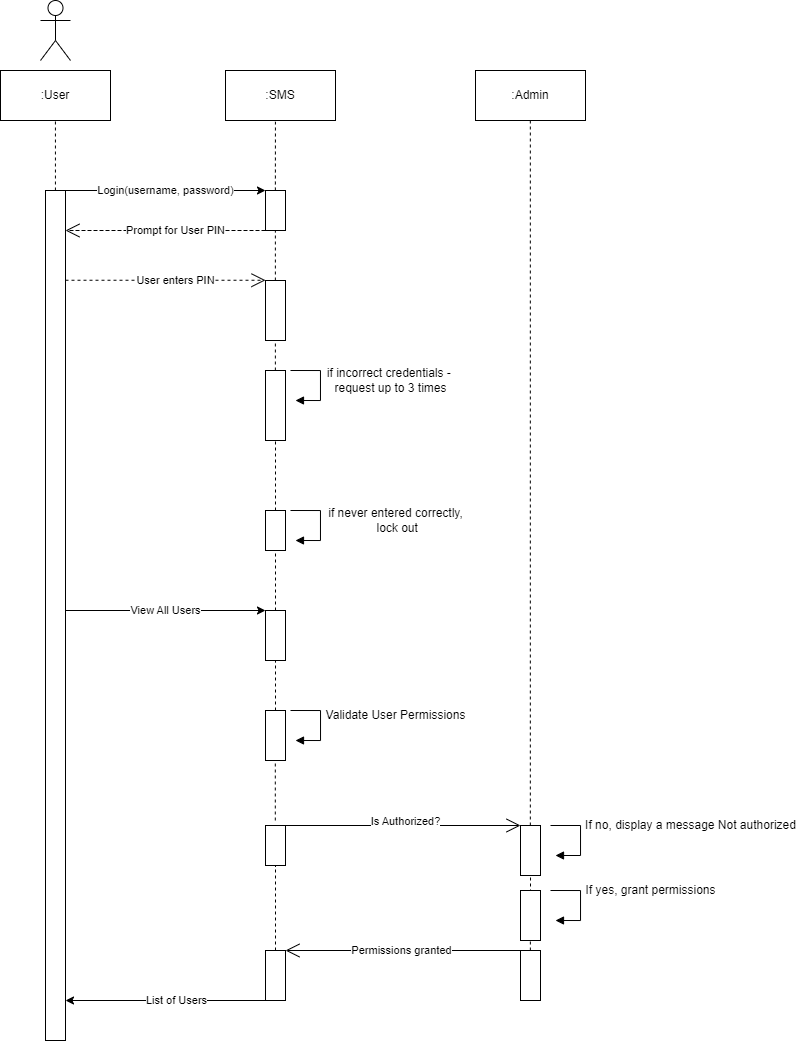

The diagram above was exported from draw.io. Its source (the exported page's mxGraphModel, read from the mxfile embedded in the PNG):
<mxGraphModel dx="772" dy="977" grid="1" gridSize="10" guides="1" tooltips="1" connect="1" arrows="1" fold="1" page="1" pageScale="1" pageWidth="1100" pageHeight="850" background="none" math="0" shadow="0">
  <root>
    <mxCell id="0" />
    <mxCell id="1" parent="0" />
    <mxCell id="d3AVH0bXn7tQOFiXfQRJ-1" value="" style="html=1;points=[[0,0,0,0,5],[0,1,0,0,-5],[1,0,0,0,5],[1,1,0,0,-5]];perimeter=orthogonalPerimeter;outlineConnect=0;targetShapes=umlLifeline;portConstraint=eastwest;newEdgeStyle={&quot;curved&quot;:0,&quot;rounded&quot;:0};" vertex="1" parent="1">
      <mxGeometry x="1250" y="210" width="20" height="850" as="geometry" />
    </mxCell>
    <mxCell id="d3AVH0bXn7tQOFiXfQRJ-2" value=":User" style="html=1;whiteSpace=wrap;" vertex="1" parent="1">
      <mxGeometry x="1205" y="90" width="110" height="50" as="geometry" />
    </mxCell>
    <mxCell id="d3AVH0bXn7tQOFiXfQRJ-3" value="" style="endArrow=none;dashed=1;html=1;rounded=0;entryX=0.5;entryY=1;entryDx=0;entryDy=0;" edge="1" parent="1" source="d3AVH0bXn7tQOFiXfQRJ-1">
      <mxGeometry width="50" height="50" relative="1" as="geometry">
        <mxPoint x="1259.9299999999998" y="170" as="sourcePoint" />
        <mxPoint x="1259.9299999999998" y="140" as="targetPoint" />
      </mxGeometry>
    </mxCell>
    <mxCell id="d3AVH0bXn7tQOFiXfQRJ-4" value=":SMS" style="html=1;whiteSpace=wrap;" vertex="1" parent="1">
      <mxGeometry x="1430" y="90" width="110" height="50" as="geometry" />
    </mxCell>
    <mxCell id="d3AVH0bXn7tQOFiXfQRJ-7" value="" style="endArrow=classic;html=1;rounded=0;" edge="1" parent="1">
      <mxGeometry width="50" height="50" relative="1" as="geometry">
        <mxPoint x="1270" y="210" as="sourcePoint" />
        <mxPoint x="1470" y="210" as="targetPoint" />
      </mxGeometry>
    </mxCell>
    <mxCell id="d3AVH0bXn7tQOFiXfQRJ-8" value="Login(username, password)" style="edgeLabel;html=1;align=center;verticalAlign=middle;resizable=0;points=[];" vertex="1" connectable="0" parent="d3AVH0bXn7tQOFiXfQRJ-7">
      <mxGeometry x="-0.276" relative="1" as="geometry">
        <mxPoint x="27" as="offset" />
      </mxGeometry>
    </mxCell>
    <mxCell id="d3AVH0bXn7tQOFiXfQRJ-9" value="" style="html=1;points=[[0,0,0,0,5],[0,1,0,0,-5],[1,0,0,0,5],[1,1,0,0,-5]];perimeter=orthogonalPerimeter;outlineConnect=0;targetShapes=umlLifeline;portConstraint=eastwest;newEdgeStyle={&quot;curved&quot;:0,&quot;rounded&quot;:0};" vertex="1" parent="1">
      <mxGeometry x="1470" y="210" width="20" height="40" as="geometry" />
    </mxCell>
    <mxCell id="d3AVH0bXn7tQOFiXfQRJ-10" value="" style="endArrow=none;dashed=1;html=1;rounded=0;entryX=0.454;entryY=1.025;entryDx=0;entryDy=0;entryPerimeter=0;" edge="1" parent="1" target="d3AVH0bXn7tQOFiXfQRJ-4">
      <mxGeometry width="50" height="50" relative="1" as="geometry">
        <mxPoint x="1479.8699999999997" y="210" as="sourcePoint" />
        <mxPoint x="1479.8699999999997" y="180" as="targetPoint" />
      </mxGeometry>
    </mxCell>
    <mxCell id="d3AVH0bXn7tQOFiXfQRJ-11" value="" style="html=1;points=[[0,0,0,0,5],[0,1,0,0,-5],[1,0,0,0,5],[1,1,0,0,-5]];perimeter=orthogonalPerimeter;outlineConnect=0;targetShapes=umlLifeline;portConstraint=eastwest;newEdgeStyle={&quot;curved&quot;:0,&quot;rounded&quot;:0};" vertex="1" parent="1">
      <mxGeometry x="1470" y="300" width="20" height="60" as="geometry" />
    </mxCell>
    <mxCell id="d3AVH0bXn7tQOFiXfQRJ-12" value="" style="endArrow=none;dashed=1;html=1;rounded=0;" edge="1" parent="1">
      <mxGeometry width="50" height="50" relative="1" as="geometry">
        <mxPoint x="1479.8699999999997" y="300" as="sourcePoint" />
        <mxPoint x="1479.87" y="250" as="targetPoint" />
      </mxGeometry>
    </mxCell>
    <mxCell id="d3AVH0bXn7tQOFiXfQRJ-13" value="" style="html=1;align=left;spacingLeft=2;endArrow=block;rounded=0;edgeStyle=orthogonalEdgeStyle;curved=0;rounded=0;" edge="1" parent="1">
      <mxGeometry x="-0.0588" y="80" relative="1" as="geometry">
        <mxPoint x="1494.99" y="390" as="sourcePoint" />
        <Array as="points">
          <mxPoint x="1524.99" y="420" />
        </Array>
        <mxPoint x="1499.99" y="420" as="targetPoint" />
        <mxPoint as="offset" />
      </mxGeometry>
    </mxCell>
    <mxCell id="d3AVH0bXn7tQOFiXfQRJ-14" value="if incorrect credentials -&amp;nbsp;&lt;div&gt;request up to 3 times&lt;/div&gt;" style="text;html=1;align=center;verticalAlign=middle;resizable=0;points=[];autosize=1;strokeColor=none;fillColor=none;" vertex="1" parent="1">
      <mxGeometry x="1520" y="380" width="150" height="40" as="geometry" />
    </mxCell>
    <mxCell id="d3AVH0bXn7tQOFiXfQRJ-15" value="" style="endArrow=open;endSize=12;dashed=1;html=1;rounded=0;" edge="1" parent="1">
      <mxGeometry width="160" relative="1" as="geometry">
        <mxPoint x="1275" y="250" as="sourcePoint" />
        <mxPoint x="1270" y="250" as="targetPoint" />
        <Array as="points">
          <mxPoint x="1480" y="250" />
        </Array>
      </mxGeometry>
    </mxCell>
    <mxCell id="d3AVH0bXn7tQOFiXfQRJ-16" value="Prompt for User PIN" style="edgeLabel;html=1;align=center;verticalAlign=middle;resizable=0;points=[];" vertex="1" connectable="0" parent="d3AVH0bXn7tQOFiXfQRJ-15">
      <mxGeometry x="-0.6487" relative="1" as="geometry">
        <mxPoint x="32" as="offset" />
      </mxGeometry>
    </mxCell>
    <mxCell id="d3AVH0bXn7tQOFiXfQRJ-17" value="" style="endArrow=open;endSize=12;dashed=1;html=1;rounded=0;" edge="1" parent="1">
      <mxGeometry width="160" relative="1" as="geometry">
        <mxPoint x="1270" y="299.75" as="sourcePoint" />
        <mxPoint x="1470" y="299.75" as="targetPoint" />
      </mxGeometry>
    </mxCell>
    <mxCell id="d3AVH0bXn7tQOFiXfQRJ-18" value="User enters PIN" style="edgeLabel;html=1;align=center;verticalAlign=middle;resizable=0;points=[];" vertex="1" connectable="0" parent="d3AVH0bXn7tQOFiXfQRJ-17">
      <mxGeometry x="-0.0917" relative="1" as="geometry">
        <mxPoint x="19" as="offset" />
      </mxGeometry>
    </mxCell>
    <mxCell id="d3AVH0bXn7tQOFiXfQRJ-19" value="" style="html=1;points=[[0,0,0,0,5],[0,1,0,0,-5],[1,0,0,0,5],[1,1,0,0,-5]];perimeter=orthogonalPerimeter;outlineConnect=0;targetShapes=umlLifeline;portConstraint=eastwest;newEdgeStyle={&quot;curved&quot;:0,&quot;rounded&quot;:0};" vertex="1" parent="1">
      <mxGeometry x="1470" y="390" width="20" height="70" as="geometry" />
    </mxCell>
    <mxCell id="d3AVH0bXn7tQOFiXfQRJ-20" value="" style="html=1;points=[[0,0,0,0,5],[0,1,0,0,-5],[1,0,0,0,5],[1,1,0,0,-5]];perimeter=orthogonalPerimeter;outlineConnect=0;targetShapes=umlLifeline;portConstraint=eastwest;newEdgeStyle={&quot;curved&quot;:0,&quot;rounded&quot;:0};" vertex="1" parent="1">
      <mxGeometry x="1470" y="530" width="20" height="40" as="geometry" />
    </mxCell>
    <mxCell id="d3AVH0bXn7tQOFiXfQRJ-21" value="" style="html=1;align=left;spacingLeft=2;endArrow=block;rounded=0;edgeStyle=orthogonalEdgeStyle;curved=0;rounded=0;" edge="1" parent="1">
      <mxGeometry x="-0.0588" y="80" relative="1" as="geometry">
        <mxPoint x="1494.99" y="530" as="sourcePoint" />
        <Array as="points">
          <mxPoint x="1524.99" y="560" />
        </Array>
        <mxPoint x="1499.99" y="560" as="targetPoint" />
        <mxPoint as="offset" />
      </mxGeometry>
    </mxCell>
    <mxCell id="d3AVH0bXn7tQOFiXfQRJ-22" value="if never entered correctly,&lt;div&gt;&amp;nbsp;lock out&lt;/div&gt;" style="text;html=1;align=center;verticalAlign=middle;resizable=0;points=[];autosize=1;strokeColor=none;fillColor=none;" vertex="1" parent="1">
      <mxGeometry x="1520" y="520" width="160" height="40" as="geometry" />
    </mxCell>
    <mxCell id="d3AVH0bXn7tQOFiXfQRJ-23" value="" style="endArrow=none;dashed=1;html=1;rounded=0;" edge="1" parent="1" source="d3AVH0bXn7tQOFiXfQRJ-20" target="d3AVH0bXn7tQOFiXfQRJ-19">
      <mxGeometry width="50" height="50" relative="1" as="geometry">
        <mxPoint x="1479.8700000000001" y="480" as="sourcePoint" />
        <mxPoint x="1479.8700000000001" y="450" as="targetPoint" />
      </mxGeometry>
    </mxCell>
    <mxCell id="d3AVH0bXn7tQOFiXfQRJ-24" value="" style="endArrow=none;dashed=1;html=1;rounded=0;" edge="1" parent="1">
      <mxGeometry width="50" height="50" relative="1" as="geometry">
        <mxPoint x="1479.8700000000001" y="390" as="sourcePoint" />
        <mxPoint x="1479.8700000000001" y="360" as="targetPoint" />
      </mxGeometry>
    </mxCell>
    <mxCell id="d3AVH0bXn7tQOFiXfQRJ-25" value=":Admin" style="html=1;whiteSpace=wrap;" vertex="1" parent="1">
      <mxGeometry x="1680" y="90" width="110" height="50" as="geometry" />
    </mxCell>
    <mxCell id="d3AVH0bXn7tQOFiXfQRJ-27" value="" style="html=1;points=[[0,0,0,0,5],[0,1,0,0,-5],[1,0,0,0,5],[1,1,0,0,-5]];perimeter=orthogonalPerimeter;outlineConnect=0;targetShapes=umlLifeline;portConstraint=eastwest;newEdgeStyle={&quot;curved&quot;:0,&quot;rounded&quot;:0};" vertex="1" parent="1">
      <mxGeometry x="1470" y="630" width="20" height="50" as="geometry" />
    </mxCell>
    <mxCell id="d3AVH0bXn7tQOFiXfQRJ-28" value="" style="endArrow=classic;html=1;rounded=0;" edge="1" parent="1">
      <mxGeometry width="50" height="50" relative="1" as="geometry">
        <mxPoint x="1270" y="630" as="sourcePoint" />
        <mxPoint x="1470" y="630" as="targetPoint" />
      </mxGeometry>
    </mxCell>
    <mxCell id="d3AVH0bXn7tQOFiXfQRJ-29" value="View All Users" style="edgeLabel;html=1;align=center;verticalAlign=middle;resizable=0;points=[];" vertex="1" connectable="0" parent="d3AVH0bXn7tQOFiXfQRJ-28">
      <mxGeometry x="-0.276" relative="1" as="geometry">
        <mxPoint x="27" as="offset" />
      </mxGeometry>
    </mxCell>
    <mxCell id="d3AVH0bXn7tQOFiXfQRJ-30" value="" style="html=1;points=[[0,0,0,0,5],[0,1,0,0,-5],[1,0,0,0,5],[1,1,0,0,-5]];perimeter=orthogonalPerimeter;outlineConnect=0;targetShapes=umlLifeline;portConstraint=eastwest;newEdgeStyle={&quot;curved&quot;:0,&quot;rounded&quot;:0};" vertex="1" parent="1">
      <mxGeometry x="1470" y="730" width="20" height="50" as="geometry" />
    </mxCell>
    <mxCell id="d3AVH0bXn7tQOFiXfQRJ-31" value="" style="html=1;align=left;spacingLeft=2;endArrow=block;rounded=0;edgeStyle=orthogonalEdgeStyle;curved=0;rounded=0;" edge="1" parent="1">
      <mxGeometry x="-0.0588" y="80" relative="1" as="geometry">
        <mxPoint x="1495.01" y="730" as="sourcePoint" />
        <Array as="points">
          <mxPoint x="1525.01" y="760" />
        </Array>
        <mxPoint x="1500.01" y="760" as="targetPoint" />
        <mxPoint as="offset" />
      </mxGeometry>
    </mxCell>
    <mxCell id="d3AVH0bXn7tQOFiXfQRJ-32" value="Validate User Permissions" style="text;html=1;align=center;verticalAlign=middle;resizable=0;points=[];autosize=1;strokeColor=none;fillColor=none;" vertex="1" parent="1">
      <mxGeometry x="1520" y="720" width="160" height="30" as="geometry" />
    </mxCell>
    <mxCell id="d3AVH0bXn7tQOFiXfQRJ-33" value="" style="html=1;points=[[0,0,0,0,5],[0,1,0,0,-5],[1,0,0,0,5],[1,1,0,0,-5]];perimeter=orthogonalPerimeter;outlineConnect=0;targetShapes=umlLifeline;portConstraint=eastwest;newEdgeStyle={&quot;curved&quot;:0,&quot;rounded&quot;:0};" vertex="1" parent="1">
      <mxGeometry x="1470" y="845" width="20" height="40" as="geometry" />
    </mxCell>
    <mxCell id="d3AVH0bXn7tQOFiXfQRJ-34" value="" style="html=1;points=[[0,0,0,0,5],[0,1,0,0,-5],[1,0,0,0,5],[1,1,0,0,-5]];perimeter=orthogonalPerimeter;outlineConnect=0;targetShapes=umlLifeline;portConstraint=eastwest;newEdgeStyle={&quot;curved&quot;:0,&quot;rounded&quot;:0};" vertex="1" parent="1">
      <mxGeometry x="1725" y="845" width="20" height="50" as="geometry" />
    </mxCell>
    <mxCell id="d3AVH0bXn7tQOFiXfQRJ-35" value="" style="endArrow=open;endFill=1;endSize=12;html=1;rounded=0;" edge="1" parent="1" target="d3AVH0bXn7tQOFiXfQRJ-34">
      <mxGeometry width="160" relative="1" as="geometry">
        <mxPoint x="1490" y="845" as="sourcePoint" />
        <mxPoint x="1710" y="845" as="targetPoint" />
      </mxGeometry>
    </mxCell>
    <mxCell id="d3AVH0bXn7tQOFiXfQRJ-36" value="&lt;span style=&quot;color: rgba(0, 0, 0, 0); font-family: monospace; font-size: 0px; text-align: start; background-color: rgb(251, 251, 251);&quot;&gt;%3CmxGraphModel%3E%3Croot%3E%3CmxCell%20id%3D%220%22%2F%3E%3CmxCell%20id%3D%221%22%20parent%3D%220%22%2F%3E%3CmxCell%20id%3D%222%22%20value%3D%22Administrator%20issues%20the%20command%20sudo%20apt%20update%26lt%3Bdiv%26gt%3B%26lt%3Bbr%2F%26gt%3B%26lt%3B%2Fdiv%26gt%3B%22%20style%3D%22edgeLabel%3Bhtml%3D1%3Balign%3Dcenter%3BverticalAlign%3Dmiddle%3Bresizable%3D0%3Bpoints%3D%5B%5D%3B%22%20vertex%3D%221%22%20connectable%3D%220%22%20parent%3D%221%22%3E%3CmxGeometry%20x%3D%22359.8571428571429%22%20y%3D%22280%22%20as%3D%22geometry%22%2F%3E%3C%2FmxCell%3E%3C%2Froot%3E%3C%2FmxGraphModel%3E&lt;/span&gt;" style="edgeLabel;html=1;align=center;verticalAlign=middle;resizable=0;points=[];" vertex="1" connectable="0" parent="d3AVH0bXn7tQOFiXfQRJ-35">
      <mxGeometry x="0.1219" y="1" relative="1" as="geometry">
        <mxPoint as="offset" />
      </mxGeometry>
    </mxCell>
    <mxCell id="d3AVH0bXn7tQOFiXfQRJ-37" value="&lt;span style=&quot;color: rgba(0, 0, 0, 0); font-family: monospace; font-size: 0px; text-align: start; background-color: rgb(251, 251, 251);&quot;&gt;%3CmxGraphModel%3E%3Croot%3E%3CmxCell%20id%3D%220%22%2F%3E%3CmxCell%20id%3D%221%22%20parent%3D%220%22%2F%3E%3CmxCell%20id%3D%222%22%20value%3D%22Administrator%20logs%20in%20with%20username%20and%20password%22%20style%3D%22edgeLabel%3Bhtml%3D1%3Balign%3Dcenter%3BverticalAlign%3Dmiddle%3Bresizable%3D0%3Bpoints%3D%5B%5D%3B%22%20vertex%3D%221%22%20connectable%3D%220%22%20parent%3D%221%22%3E%3CmxGeometry%20x%3D%22359.8571428571429%22%20y%3D%22177%22%20as%3D%22geometry%22%2F%3E%3C%2FmxCell%3E%3C%2Froot%3E%3C%2FmxGraphModel%3E&lt;/span&gt;" style="edgeLabel;html=1;align=center;verticalAlign=middle;resizable=0;points=[];" vertex="1" connectable="0" parent="d3AVH0bXn7tQOFiXfQRJ-35">
      <mxGeometry x="-0.0087" y="4" relative="1" as="geometry">
        <mxPoint as="offset" />
      </mxGeometry>
    </mxCell>
    <mxCell id="d3AVH0bXn7tQOFiXfQRJ-38" value="Is Authorized?" style="edgeLabel;html=1;align=center;verticalAlign=middle;resizable=0;points=[];" vertex="1" connectable="0" parent="d3AVH0bXn7tQOFiXfQRJ-35">
      <mxGeometry x="0.0142" y="4" relative="1" as="geometry">
        <mxPoint as="offset" />
      </mxGeometry>
    </mxCell>
    <mxCell id="d3AVH0bXn7tQOFiXfQRJ-39" value="" style="html=1;points=[[0,0,0,0,5],[0,1,0,0,-5],[1,0,0,0,5],[1,1,0,0,-5]];perimeter=orthogonalPerimeter;outlineConnect=0;targetShapes=umlLifeline;portConstraint=eastwest;newEdgeStyle={&quot;curved&quot;:0,&quot;rounded&quot;:0};" vertex="1" parent="1">
      <mxGeometry x="1470" y="970" width="20" height="50" as="geometry" />
    </mxCell>
    <mxCell id="d3AVH0bXn7tQOFiXfQRJ-40" value="" style="html=1;points=[[0,0,0,0,5],[0,1,0,0,-5],[1,0,0,0,5],[1,1,0,0,-5]];perimeter=orthogonalPerimeter;outlineConnect=0;targetShapes=umlLifeline;portConstraint=eastwest;newEdgeStyle={&quot;curved&quot;:0,&quot;rounded&quot;:0};" vertex="1" parent="1">
      <mxGeometry x="1725" y="970" width="20" height="50" as="geometry" />
    </mxCell>
    <mxCell id="d3AVH0bXn7tQOFiXfQRJ-76" value="" style="endArrow=none;dashed=1;html=1;rounded=0;entryX=0.5;entryY=1;entryDx=0;entryDy=0;" edge="1" parent="1" source="d3AVH0bXn7tQOFiXfQRJ-34">
      <mxGeometry width="50" height="50" relative="1" as="geometry">
        <mxPoint x="1734.8300000000002" y="835" as="sourcePoint" />
        <mxPoint x="1734.83" y="140" as="targetPoint" />
      </mxGeometry>
    </mxCell>
    <mxCell id="d3AVH0bXn7tQOFiXfQRJ-77" value="" style="endArrow=none;dashed=1;html=1;rounded=0;" edge="1" parent="1" target="d3AVH0bXn7tQOFiXfQRJ-34">
      <mxGeometry width="50" height="50" relative="1" as="geometry">
        <mxPoint x="1735" y="960" as="sourcePoint" />
        <mxPoint x="1794.76" y="900" as="targetPoint" />
      </mxGeometry>
    </mxCell>
    <mxCell id="d3AVH0bXn7tQOFiXfQRJ-131" value="" style="endArrow=none;dashed=1;html=1;rounded=0;" edge="1" parent="1">
      <mxGeometry width="50" height="50" relative="1" as="geometry">
        <mxPoint x="1480" y="1020" as="sourcePoint" />
        <mxPoint x="1480" y="1020" as="targetPoint" />
      </mxGeometry>
    </mxCell>
    <mxCell id="d3AVH0bXn7tQOFiXfQRJ-132" value="" style="endArrow=none;dashed=1;html=1;rounded=0;" edge="1" parent="1" source="d3AVH0bXn7tQOFiXfQRJ-39" target="d3AVH0bXn7tQOFiXfQRJ-33">
      <mxGeometry width="50" height="50" relative="1" as="geometry">
        <mxPoint x="1479.88" y="950" as="sourcePoint" />
        <mxPoint x="1479.88" y="920" as="targetPoint" />
      </mxGeometry>
    </mxCell>
    <mxCell id="d3AVH0bXn7tQOFiXfQRJ-133" value="" style="endArrow=none;dashed=1;html=1;rounded=0;" edge="1" parent="1" target="d3AVH0bXn7tQOFiXfQRJ-30">
      <mxGeometry width="50" height="50" relative="1" as="geometry">
        <mxPoint x="1479.8000000000002" y="840" as="sourcePoint" />
        <mxPoint x="1479.8000000000002" y="810" as="targetPoint" />
      </mxGeometry>
    </mxCell>
    <mxCell id="d3AVH0bXn7tQOFiXfQRJ-134" value="" style="endArrow=none;dashed=1;html=1;rounded=0;" edge="1" parent="1" target="d3AVH0bXn7tQOFiXfQRJ-27">
      <mxGeometry width="50" height="50" relative="1" as="geometry">
        <mxPoint x="1480" y="730" as="sourcePoint" />
        <mxPoint x="1480.08" y="720" as="targetPoint" />
      </mxGeometry>
    </mxCell>
    <mxCell id="d3AVH0bXn7tQOFiXfQRJ-222" value="" style="endArrow=classic;html=1;rounded=0;" edge="1" parent="1">
      <mxGeometry width="50" height="50" relative="1" as="geometry">
        <mxPoint x="1470" y="1020" as="sourcePoint" />
        <mxPoint x="1270" y="1020" as="targetPoint" />
      </mxGeometry>
    </mxCell>
    <mxCell id="d3AVH0bXn7tQOFiXfQRJ-223" value="List of Users" style="edgeLabel;html=1;align=center;verticalAlign=middle;resizable=0;points=[];" vertex="1" connectable="0" parent="d3AVH0bXn7tQOFiXfQRJ-222">
      <mxGeometry x="0.0295" relative="1" as="geometry">
        <mxPoint x="13" as="offset" />
      </mxGeometry>
    </mxCell>
    <mxCell id="d3AVH0bXn7tQOFiXfQRJ-238" value="" style="endArrow=open;endFill=1;endSize=12;html=1;rounded=0;" edge="1" parent="1" source="d3AVH0bXn7tQOFiXfQRJ-40">
      <mxGeometry width="160" relative="1" as="geometry">
        <mxPoint x="1940" y="970" as="sourcePoint" />
        <mxPoint x="1490" y="970" as="targetPoint" />
      </mxGeometry>
    </mxCell>
    <mxCell id="d3AVH0bXn7tQOFiXfQRJ-239" value="&lt;span style=&quot;color: rgba(0, 0, 0, 0); font-family: monospace; font-size: 0px; text-align: start; background-color: rgb(251, 251, 251);&quot;&gt;%3CmxGraphModel%3E%3Croot%3E%3CmxCell%20id%3D%220%22%2F%3E%3CmxCell%20id%3D%221%22%20parent%3D%220%22%2F%3E%3CmxCell%20id%3D%222%22%20value%3D%22Administrator%20issues%20the%20command%20sudo%20apt%20update%26lt%3Bdiv%26gt%3B%26lt%3Bbr%2F%26gt%3B%26lt%3B%2Fdiv%26gt%3B%22%20style%3D%22edgeLabel%3Bhtml%3D1%3Balign%3Dcenter%3BverticalAlign%3Dmiddle%3Bresizable%3D0%3Bpoints%3D%5B%5D%3B%22%20vertex%3D%221%22%20connectable%3D%220%22%20parent%3D%221%22%3E%3CmxGeometry%20x%3D%22359.8571428571429%22%20y%3D%22280%22%20as%3D%22geometry%22%2F%3E%3C%2FmxCell%3E%3C%2Froot%3E%3C%2FmxGraphModel%3E&lt;/span&gt;" style="edgeLabel;html=1;align=center;verticalAlign=middle;resizable=0;points=[];" vertex="1" connectable="0" parent="d3AVH0bXn7tQOFiXfQRJ-238">
      <mxGeometry x="0.1219" y="1" relative="1" as="geometry">
        <mxPoint as="offset" />
      </mxGeometry>
    </mxCell>
    <mxCell id="d3AVH0bXn7tQOFiXfQRJ-240" value="&lt;span style=&quot;color: rgba(0, 0, 0, 0); font-family: monospace; font-size: 0px; text-align: start; background-color: rgb(251, 251, 251);&quot;&gt;%3CmxGraphModel%3E%3Croot%3E%3CmxCell%20id%3D%220%22%2F%3E%3CmxCell%20id%3D%221%22%20parent%3D%220%22%2F%3E%3CmxCell%20id%3D%222%22%20value%3D%22Administrator%20logs%20in%20with%20username%20and%20password%22%20style%3D%22edgeLabel%3Bhtml%3D1%3Balign%3Dcenter%3BverticalAlign%3Dmiddle%3Bresizable%3D0%3Bpoints%3D%5B%5D%3B%22%20vertex%3D%221%22%20connectable%3D%220%22%20parent%3D%221%22%3E%3CmxGeometry%20x%3D%22359.8571428571429%22%20y%3D%22177%22%20as%3D%22geometry%22%2F%3E%3C%2FmxCell%3E%3C%2Froot%3E%3C%2FmxGraphModel%3E&lt;/span&gt;" style="edgeLabel;html=1;align=center;verticalAlign=middle;resizable=0;points=[];" vertex="1" connectable="0" parent="d3AVH0bXn7tQOFiXfQRJ-238">
      <mxGeometry x="-0.0087" y="4" relative="1" as="geometry">
        <mxPoint as="offset" />
      </mxGeometry>
    </mxCell>
    <mxCell id="d3AVH0bXn7tQOFiXfQRJ-241" value="Permissions granted" style="edgeLabel;html=1;align=center;verticalAlign=middle;resizable=0;points=[];" vertex="1" connectable="0" parent="d3AVH0bXn7tQOFiXfQRJ-238">
      <mxGeometry x="0.0142" y="4" relative="1" as="geometry">
        <mxPoint y="-4" as="offset" />
      </mxGeometry>
    </mxCell>
    <mxCell id="d3AVH0bXn7tQOFiXfQRJ-406" value="" style="html=1;align=left;spacingLeft=2;endArrow=block;rounded=0;edgeStyle=orthogonalEdgeStyle;curved=0;rounded=0;" edge="1" parent="1">
      <mxGeometry x="-0.0588" y="80" relative="1" as="geometry">
        <mxPoint x="1755" y="845" as="sourcePoint" />
        <Array as="points">
          <mxPoint x="1785" y="875" />
        </Array>
        <mxPoint x="1760" y="875" as="targetPoint" />
        <mxPoint as="offset" />
      </mxGeometry>
    </mxCell>
    <mxCell id="d3AVH0bXn7tQOFiXfQRJ-407" value="If no, display a message Not authorized" style="text;html=1;align=center;verticalAlign=middle;resizable=0;points=[];autosize=1;strokeColor=none;fillColor=none;" vertex="1" parent="1">
      <mxGeometry x="1780" y="830" width="230" height="30" as="geometry" />
    </mxCell>
    <mxCell id="d3AVH0bXn7tQOFiXfQRJ-408" value="" style="html=1;points=[[0,0,0,0,5],[0,1,0,0,-5],[1,0,0,0,5],[1,1,0,0,-5]];perimeter=orthogonalPerimeter;outlineConnect=0;targetShapes=umlLifeline;portConstraint=eastwest;newEdgeStyle={&quot;curved&quot;:0,&quot;rounded&quot;:0};" vertex="1" parent="1">
      <mxGeometry x="1725" y="910" width="20" height="50" as="geometry" />
    </mxCell>
    <mxCell id="d3AVH0bXn7tQOFiXfQRJ-409" value="" style="html=1;align=left;spacingLeft=2;endArrow=block;rounded=0;edgeStyle=orthogonalEdgeStyle;curved=0;rounded=0;" edge="1" parent="1">
      <mxGeometry x="-0.0588" y="80" relative="1" as="geometry">
        <mxPoint x="1755" y="910" as="sourcePoint" />
        <Array as="points">
          <mxPoint x="1785" y="940" />
        </Array>
        <mxPoint x="1760" y="940" as="targetPoint" />
        <mxPoint as="offset" />
      </mxGeometry>
    </mxCell>
    <mxCell id="d3AVH0bXn7tQOFiXfQRJ-410" value="If yes, grant permissions" style="text;html=1;align=center;verticalAlign=middle;resizable=0;points=[];autosize=1;strokeColor=none;fillColor=none;" vertex="1" parent="1">
      <mxGeometry x="1780" y="895" width="150" height="30" as="geometry" />
    </mxCell>
    <mxCell id="d3AVH0bXn7tQOFiXfQRJ-411" value="" style="endArrow=none;dashed=1;html=1;rounded=0;" edge="1" parent="1" source="d3AVH0bXn7tQOFiXfQRJ-27">
      <mxGeometry width="50" height="50" relative="1" as="geometry">
        <mxPoint x="1479.8600000000001" y="620" as="sourcePoint" />
        <mxPoint x="1480" y="570" as="targetPoint" />
      </mxGeometry>
    </mxCell>
    <mxCell id="d3AVH0bXn7tQOFiXfQRJ-420" value="" style="shape=umlActor;verticalLabelPosition=bottom;verticalAlign=top;html=1;" vertex="1" parent="1">
      <mxGeometry x="1245" y="20" width="30" height="60" as="geometry" />
    </mxCell>
    <mxCell id="d3AVH0bXn7tQOFiXfQRJ-422" value="" style="endArrow=none;dashed=1;html=1;rounded=0;" edge="1" parent="1" source="d3AVH0bXn7tQOFiXfQRJ-40">
      <mxGeometry width="50" height="50" relative="1" as="geometry">
        <mxPoint x="1734.86" y="1025" as="sourcePoint" />
        <mxPoint x="1734.86" y="960" as="targetPoint" />
      </mxGeometry>
    </mxCell>
  </root>
</mxGraphModel>